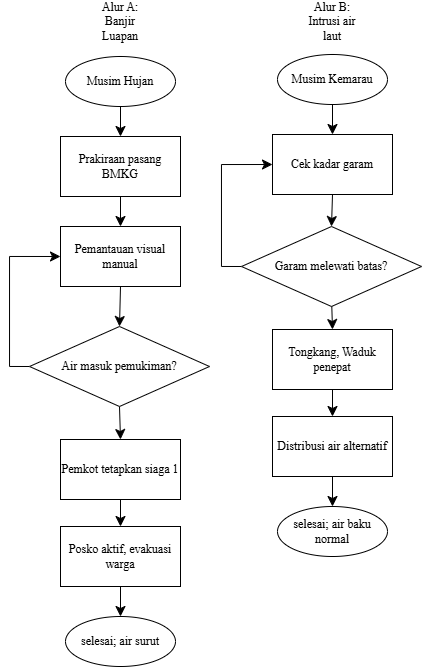

The diagram above was exported from draw.io. Its source (the exported page's mxGraphModel, read from the mxfile embedded in the PNG):
<mxGraphModel dx="201" dy="447" grid="1" gridSize="10" guides="1" tooltips="1" connect="1" arrows="1" fold="1" page="1" pageScale="1" pageWidth="827" pageHeight="1169" math="0" shadow="0">
  <root>
    <mxCell id="0" />
    <mxCell id="1" parent="0" />
    <mxCell id="3lQBgcA4-lUS27p01eWW-33" edge="1" parent="1" source="3lQBgcA4-lUS27p01eWW-28" style="edgeStyle=none;curved=1;rounded=0;orthogonalLoop=1;jettySize=auto;html=1;exitX=0.5;exitY=1;exitDx=0;exitDy=0;entryX=0.5;entryY=0;entryDx=0;entryDy=0;fontSize=12;startSize=8;endSize=8;fontFamily=Times New Roman;" target="3lQBgcA4-lUS27p01eWW-29">
      <mxGeometry relative="1" as="geometry" />
    </mxCell>
    <mxCell id="3lQBgcA4-lUS27p01eWW-28" parent="1" style="ellipse;whiteSpace=wrap;html=1;fontFamily=Times New Roman;" value="Musim Hujan" vertex="1">
      <mxGeometry height="50" width="110" x="360" y="100" as="geometry" />
    </mxCell>
    <mxCell id="3lQBgcA4-lUS27p01eWW-34" edge="1" parent="1" source="3lQBgcA4-lUS27p01eWW-29" style="edgeStyle=none;curved=1;rounded=0;orthogonalLoop=1;jettySize=auto;html=1;exitX=0.5;exitY=1;exitDx=0;exitDy=0;entryX=0.5;entryY=0;entryDx=0;entryDy=0;fontSize=12;startSize=8;endSize=8;fontFamily=Times New Roman;" target="3lQBgcA4-lUS27p01eWW-30">
      <mxGeometry relative="1" as="geometry" />
    </mxCell>
    <mxCell id="3lQBgcA4-lUS27p01eWW-29" parent="1" style="rounded=0;whiteSpace=wrap;html=1;fontFamily=Times New Roman;" value="Prakiraan pasang BMKG" vertex="1">
      <mxGeometry height="60" width="120" x="355" y="180" as="geometry" />
    </mxCell>
    <mxCell id="3lQBgcA4-lUS27p01eWW-35" edge="1" parent="1" source="3lQBgcA4-lUS27p01eWW-30" style="edgeStyle=none;curved=1;rounded=0;orthogonalLoop=1;jettySize=auto;html=1;exitX=0.5;exitY=1;exitDx=0;exitDy=0;entryX=0.5;entryY=0;entryDx=0;entryDy=0;fontSize=12;startSize=8;endSize=8;fontFamily=Times New Roman;" target="3lQBgcA4-lUS27p01eWW-31">
      <mxGeometry relative="1" as="geometry" />
    </mxCell>
    <mxCell id="3lQBgcA4-lUS27p01eWW-30" parent="1" style="rounded=0;whiteSpace=wrap;html=1;fontFamily=Times New Roman;" value="Pemantauan visual manual" vertex="1">
      <mxGeometry height="60" width="120" x="355" y="270" as="geometry" />
    </mxCell>
    <mxCell id="3lQBgcA4-lUS27p01eWW-38" edge="1" parent="1" source="3lQBgcA4-lUS27p01eWW-31" style="edgeStyle=orthogonalEdgeStyle;rounded=0;orthogonalLoop=1;jettySize=auto;html=1;exitX=0;exitY=0.5;exitDx=0;exitDy=0;fontSize=12;startSize=8;endSize=8;entryX=0;entryY=0.5;entryDx=0;entryDy=0;fontFamily=Times New Roman;" target="3lQBgcA4-lUS27p01eWW-30">
      <mxGeometry relative="1" as="geometry">
        <mxPoint x="290" y="300" as="targetPoint" />
      </mxGeometry>
    </mxCell>
    <mxCell id="3lQBgcA4-lUS27p01eWW-39" edge="1" parent="1" source="3lQBgcA4-lUS27p01eWW-31" style="edgeStyle=none;curved=1;rounded=0;orthogonalLoop=1;jettySize=auto;html=1;exitX=0.5;exitY=1;exitDx=0;exitDy=0;entryX=0.5;entryY=0;entryDx=0;entryDy=0;fontSize=12;startSize=8;endSize=8;fontFamily=Times New Roman;" target="3lQBgcA4-lUS27p01eWW-36">
      <mxGeometry relative="1" as="geometry" />
    </mxCell>
    <mxCell id="3lQBgcA4-lUS27p01eWW-31" parent="1" style="rhombus;whiteSpace=wrap;html=1;fontFamily=Times New Roman;" value="Air masuk pemukiman?" vertex="1">
      <mxGeometry height="80" width="180" x="324" y="370" as="geometry" />
    </mxCell>
    <mxCell id="3lQBgcA4-lUS27p01eWW-42" edge="1" parent="1" source="3lQBgcA4-lUS27p01eWW-36" style="edgeStyle=none;curved=1;rounded=0;orthogonalLoop=1;jettySize=auto;html=1;exitX=0.5;exitY=1;exitDx=0;exitDy=0;entryX=0.5;entryY=0;entryDx=0;entryDy=0;fontSize=12;startSize=8;endSize=8;fontFamily=Times New Roman;" target="3lQBgcA4-lUS27p01eWW-40">
      <mxGeometry relative="1" as="geometry" />
    </mxCell>
    <mxCell id="3lQBgcA4-lUS27p01eWW-36" parent="1" style="rounded=0;whiteSpace=wrap;html=1;fontFamily=Times New Roman;" value="Pemkot tetapkan siaga 1" vertex="1">
      <mxGeometry height="60" width="120" x="355" y="483" as="geometry" />
    </mxCell>
    <mxCell id="3lQBgcA4-lUS27p01eWW-44" edge="1" parent="1" source="3lQBgcA4-lUS27p01eWW-40" style="edgeStyle=none;curved=1;rounded=0;orthogonalLoop=1;jettySize=auto;html=1;exitX=0.5;exitY=1;exitDx=0;exitDy=0;entryX=0.5;entryY=0;entryDx=0;entryDy=0;fontSize=12;startSize=8;endSize=8;fontFamily=Times New Roman;" target="3lQBgcA4-lUS27p01eWW-43">
      <mxGeometry relative="1" as="geometry" />
    </mxCell>
    <mxCell id="3lQBgcA4-lUS27p01eWW-40" parent="1" style="rounded=0;whiteSpace=wrap;html=1;fontFamily=Times New Roman;" value="Posko aktif, evakuasi warga" vertex="1">
      <mxGeometry height="60" width="120" x="355" y="570" as="geometry" />
    </mxCell>
    <mxCell id="3lQBgcA4-lUS27p01eWW-43" parent="1" style="ellipse;whiteSpace=wrap;html=1;fontFamily=Times New Roman;" value="selesai; air surut" vertex="1">
      <mxGeometry height="50" width="110" x="360" y="660" as="geometry" />
    </mxCell>
    <mxCell id="3lQBgcA4-lUS27p01eWW-45" edge="1" parent="1" source="3lQBgcA4-lUS27p01eWW-46" style="edgeStyle=none;curved=1;rounded=0;orthogonalLoop=1;jettySize=auto;html=1;exitX=0.5;exitY=1;exitDx=0;exitDy=0;entryX=0.5;entryY=0;entryDx=0;entryDy=0;fontSize=12;startSize=8;endSize=8;fontFamily=Times New Roman;" target="3lQBgcA4-lUS27p01eWW-48">
      <mxGeometry relative="1" as="geometry" />
    </mxCell>
    <mxCell id="3lQBgcA4-lUS27p01eWW-46" parent="1" style="ellipse;whiteSpace=wrap;html=1;fontFamily=Times New Roman;" value="Musim Kemarau" vertex="1">
      <mxGeometry height="50" width="110" x="572" y="98" as="geometry" />
    </mxCell>
    <mxCell id="3lQBgcA4-lUS27p01eWW-59" edge="1" parent="1" source="3lQBgcA4-lUS27p01eWW-48" style="edgeStyle=none;curved=1;rounded=0;orthogonalLoop=1;jettySize=auto;html=1;exitX=0.5;exitY=1;exitDx=0;exitDy=0;entryX=0.5;entryY=0;entryDx=0;entryDy=0;fontSize=12;startSize=8;endSize=8;fontFamily=Times New Roman;" target="3lQBgcA4-lUS27p01eWW-53">
      <mxGeometry relative="1" as="geometry" />
    </mxCell>
    <mxCell id="3lQBgcA4-lUS27p01eWW-48" parent="1" style="rounded=0;whiteSpace=wrap;html=1;fontFamily=Times New Roman;" value="Cek kadar garam" vertex="1">
      <mxGeometry height="60" width="120" x="567" y="178" as="geometry" />
    </mxCell>
    <mxCell id="3lQBgcA4-lUS27p01eWW-52" edge="1" parent="1" style="edgeStyle=none;curved=1;rounded=0;orthogonalLoop=1;jettySize=auto;html=1;exitX=0.5;exitY=1;exitDx=0;exitDy=0;entryX=0.5;entryY=0;entryDx=0;entryDy=0;fontSize=12;startSize=8;endSize=8;fontFamily=Times New Roman;" target="3lQBgcA4-lUS27p01eWW-55">
      <mxGeometry relative="1" as="geometry">
        <mxPoint x="625.9999999999999" y="339.9999999999999" as="sourcePoint" />
      </mxGeometry>
    </mxCell>
    <mxCell id="3lQBgcA4-lUS27p01eWW-60" edge="1" parent="1" source="3lQBgcA4-lUS27p01eWW-53" style="edgeStyle=orthogonalEdgeStyle;rounded=0;orthogonalLoop=1;jettySize=auto;html=1;exitX=0;exitY=0.5;exitDx=0;exitDy=0;fontSize=12;startSize=8;endSize=8;entryX=0;entryY=0.5;entryDx=0;entryDy=0;fontFamily=Times New Roman;" target="3lQBgcA4-lUS27p01eWW-48">
      <mxGeometry relative="1" as="geometry">
        <mxPoint x="510.0000000000001" y="310.2413793103449" as="targetPoint" />
      </mxGeometry>
    </mxCell>
    <mxCell id="3lQBgcA4-lUS27p01eWW-53" parent="1" style="rhombus;whiteSpace=wrap;html=1;fontFamily=Times New Roman;" value="Garam melewati batas?" vertex="1">
      <mxGeometry height="80" width="180" x="536" y="270" as="geometry" />
    </mxCell>
    <mxCell id="3lQBgcA4-lUS27p01eWW-54" edge="1" parent="1" source="3lQBgcA4-lUS27p01eWW-55" style="edgeStyle=none;curved=1;rounded=0;orthogonalLoop=1;jettySize=auto;html=1;exitX=0.5;exitY=1;exitDx=0;exitDy=0;entryX=0.5;entryY=0;entryDx=0;entryDy=0;fontSize=12;startSize=8;endSize=8;fontFamily=Times New Roman;" target="3lQBgcA4-lUS27p01eWW-57">
      <mxGeometry relative="1" as="geometry" />
    </mxCell>
    <mxCell id="3lQBgcA4-lUS27p01eWW-55" parent="1" style="rounded=0;whiteSpace=wrap;html=1;fontFamily=Times New Roman;" value="Tongkang, Waduk penepat" vertex="1">
      <mxGeometry height="60" width="120" x="567" y="373" as="geometry" />
    </mxCell>
    <mxCell id="3lQBgcA4-lUS27p01eWW-56" edge="1" parent="1" source="3lQBgcA4-lUS27p01eWW-57" style="edgeStyle=none;curved=1;rounded=0;orthogonalLoop=1;jettySize=auto;html=1;exitX=0.5;exitY=1;exitDx=0;exitDy=0;entryX=0.5;entryY=0;entryDx=0;entryDy=0;fontSize=12;startSize=8;endSize=8;fontFamily=Times New Roman;" target="3lQBgcA4-lUS27p01eWW-58">
      <mxGeometry relative="1" as="geometry" />
    </mxCell>
    <mxCell id="3lQBgcA4-lUS27p01eWW-57" parent="1" style="rounded=0;whiteSpace=wrap;html=1;fontFamily=Times New Roman;" value="Distribusi air alternatif" vertex="1">
      <mxGeometry height="60" width="120" x="567" y="460" as="geometry" />
    </mxCell>
    <mxCell id="3lQBgcA4-lUS27p01eWW-58" parent="1" style="ellipse;whiteSpace=wrap;html=1;fontFamily=Times New Roman;" value="selesai; air baku normal" vertex="1">
      <mxGeometry height="50" width="110" x="572" y="550" as="geometry" />
    </mxCell>
    <mxCell id="3lQBgcA4-lUS27p01eWW-61" parent="1" style="text;html=1;whiteSpace=wrap;strokeColor=none;fillColor=none;align=center;verticalAlign=middle;rounded=0;fontFamily=Times New Roman;" value="Alur A: Banjir Luapan" vertex="1">
      <mxGeometry height="30" width="60" x="385" y="50" as="geometry" />
    </mxCell>
    <mxCell id="3lQBgcA4-lUS27p01eWW-62" parent="1" style="text;html=1;whiteSpace=wrap;strokeColor=none;fillColor=none;align=center;verticalAlign=middle;rounded=0;fontFamily=Times New Roman;" value="Alur B: Intrusi air laut" vertex="1">
      <mxGeometry height="30" width="60" x="597" y="50" as="geometry" />
    </mxCell>
  </root>
</mxGraphModel>